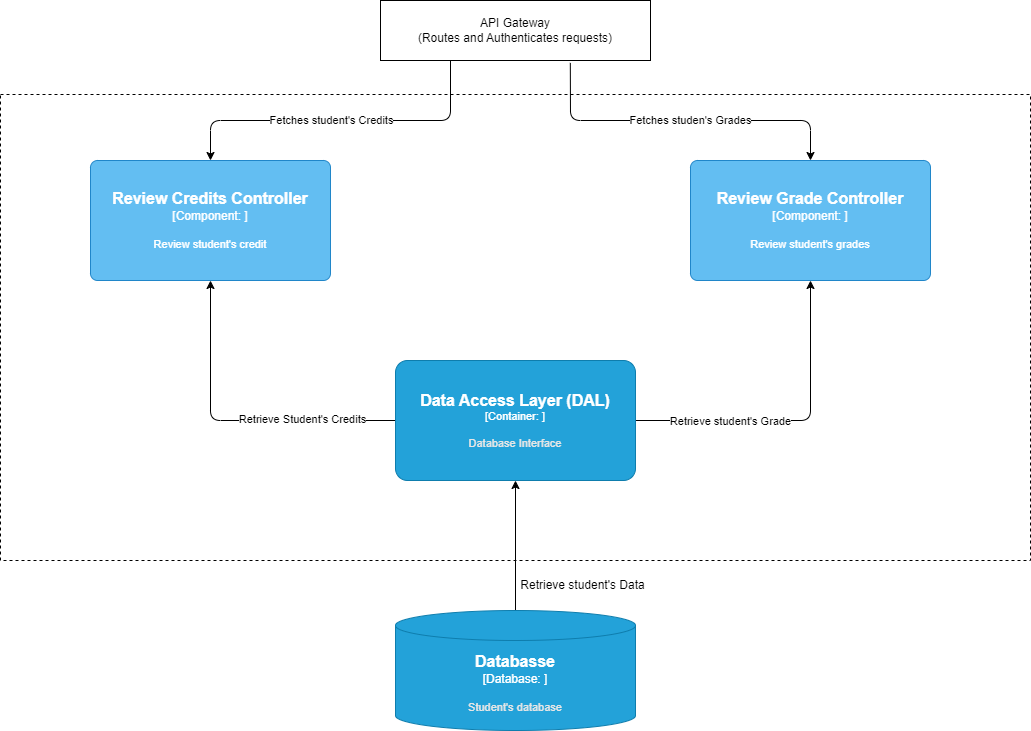

The diagram above was exported from draw.io. Its source (the exported page's mxGraphModel, read from the mxfile embedded in the PNG):
<mxGraphModel dx="1054" dy="491" grid="1" gridSize="10" guides="1" tooltips="1" connect="1" arrows="1" fold="1" page="1" pageScale="1" pageWidth="1169" pageHeight="827" background="#ffffff" math="0" shadow="0">
  <root>
    <mxCell id="0" />
    <mxCell id="1" parent="0" />
    <mxCell id="5" value="" style="rounded=0;whiteSpace=wrap;html=1;fillColor=none;dashed=1;" parent="1" vertex="1">
      <mxGeometry x="70" y="134" width="1030" height="466" as="geometry" />
    </mxCell>
    <mxCell id="11" style="edgeStyle=none;html=1;entryX=0.5;entryY=0;entryDx=0;entryDy=0;entryPerimeter=0;exitX=0.703;exitY=1.04;exitDx=0;exitDy=0;exitPerimeter=0;" parent="1" source="3" target="7" edge="1">
      <mxGeometry relative="1" as="geometry">
        <mxPoint x="640" y="110" as="sourcePoint" />
        <Array as="points">
          <mxPoint x="640" y="160" />
          <mxPoint x="880" y="160" />
        </Array>
      </mxGeometry>
    </mxCell>
    <mxCell id="16" value="Fetches studen's Grades" style="edgeLabel;html=1;align=center;verticalAlign=middle;resizable=0;points=[];" parent="11" vertex="1" connectable="0">
      <mxGeometry x="-0.4455" y="2" relative="1" as="geometry">
        <mxPoint x="83" y="1" as="offset" />
      </mxGeometry>
    </mxCell>
    <mxCell id="12" style="edgeStyle=none;html=1;entryX=0.5;entryY=0;entryDx=0;entryDy=0;entryPerimeter=0;" parent="1" target="6" edge="1">
      <mxGeometry relative="1" as="geometry">
        <mxPoint x="520" y="100" as="sourcePoint" />
        <Array as="points">
          <mxPoint x="520" y="160" />
          <mxPoint x="280" y="160" />
        </Array>
      </mxGeometry>
    </mxCell>
    <mxCell id="15" value="Fetches student's Credits" style="edgeLabel;html=1;align=center;verticalAlign=middle;resizable=0;points=[];" parent="12" vertex="1" connectable="0">
      <mxGeometry x="0.2882" relative="1" as="geometry">
        <mxPoint x="39" y="-1" as="offset" />
      </mxGeometry>
    </mxCell>
    <mxCell id="3" value="API Gateway&lt;br&gt;(Routes and Authenticates requests)" style="rounded=0;whiteSpace=wrap;html=1;fillColor=none;" parent="1" vertex="1">
      <mxGeometry x="450" y="40" width="270" height="60" as="geometry" />
    </mxCell>
    <mxCell id="10" style="edgeStyle=none;html=1;entryX=0;entryY=0.5;entryDx=0;entryDy=0;entryPerimeter=0;startArrow=classic;startFill=1;endArrow=none;endFill=0;" parent="1" source="6" target="8" edge="1">
      <mxGeometry relative="1" as="geometry">
        <Array as="points">
          <mxPoint x="280" y="460" />
        </Array>
      </mxGeometry>
    </mxCell>
    <mxCell id="18" value="Retrieve Student's Credits" style="edgeLabel;html=1;align=center;verticalAlign=middle;resizable=0;points=[];" parent="10" vertex="1" connectable="0">
      <mxGeometry x="0.1138" y="2" relative="1" as="geometry">
        <mxPoint x="50" as="offset" />
      </mxGeometry>
    </mxCell>
    <object placeholders="1" c4Name="Review Credits Controller" c4Type="Component" c4Technology="" c4Description="Review student's credit" label="&lt;font style=&quot;font-size: 16px&quot;&gt;&lt;b&gt;%c4Name%&lt;/b&gt;&lt;/font&gt;&lt;div&gt;[%c4Type%: %c4Technology%]&lt;/div&gt;&lt;br&gt;&lt;div&gt;&lt;font style=&quot;font-size: 11px&quot;&gt;%c4Description%&lt;/font&gt;&lt;/div&gt;" id="6">
      <mxCell style="rounded=1;whiteSpace=wrap;html=1;labelBackgroundColor=none;fillColor=#63BEF2;fontColor=#ffffff;align=center;arcSize=6;strokeColor=#2086C9;metaEdit=1;resizable=0;points=[[0.25,0,0],[0.5,0,0],[0.75,0,0],[1,0.25,0],[1,0.5,0],[1,0.75,0],[0.75,1,0],[0.5,1,0],[0.25,1,0],[0,0.75,0],[0,0.5,0],[0,0.25,0]];" parent="1" vertex="1">
        <mxGeometry x="160" y="200" width="240" height="120" as="geometry" />
      </mxCell>
    </object>
    <mxCell id="9" style="edgeStyle=none;html=1;entryX=1;entryY=0.5;entryDx=0;entryDy=0;entryPerimeter=0;startArrow=classic;startFill=1;endArrow=none;endFill=0;" parent="1" source="7" target="8" edge="1">
      <mxGeometry relative="1" as="geometry">
        <Array as="points">
          <mxPoint x="880" y="460" />
        </Array>
      </mxGeometry>
    </mxCell>
    <mxCell id="17" value="Retrieve student's Grade" style="edgeLabel;html=1;align=center;verticalAlign=middle;resizable=0;points=[];" parent="9" vertex="1" connectable="0">
      <mxGeometry x="0.6571" y="-1" relative="1" as="geometry">
        <mxPoint x="40" y="1" as="offset" />
      </mxGeometry>
    </mxCell>
    <object placeholders="1" c4Name="Review Grade Controller" c4Type="Component" c4Technology="" c4Description="Review student's grades" label="&lt;font style=&quot;font-size: 16px&quot;&gt;&lt;b&gt;%c4Name%&lt;/b&gt;&lt;/font&gt;&lt;div&gt;[%c4Type%: %c4Technology%]&lt;/div&gt;&lt;br&gt;&lt;div&gt;&lt;font style=&quot;font-size: 11px&quot;&gt;%c4Description%&lt;/font&gt;&lt;/div&gt;" id="7">
      <mxCell style="rounded=1;whiteSpace=wrap;html=1;labelBackgroundColor=none;fillColor=#63BEF2;fontColor=#ffffff;align=center;arcSize=6;strokeColor=#2086C9;metaEdit=1;resizable=0;points=[[0.25,0,0],[0.5,0,0],[0.75,0,0],[1,0.25,0],[1,0.5,0],[1,0.75,0],[0.75,1,0],[0.5,1,0],[0.25,1,0],[0,0.75,0],[0,0.5,0],[0,0.25,0]];" parent="1" vertex="1">
        <mxGeometry x="760" y="200" width="240" height="120" as="geometry" />
      </mxCell>
    </object>
    <mxCell id="20" style="edgeStyle=none;html=1;entryX=0.5;entryY=0;entryDx=0;entryDy=0;entryPerimeter=0;startArrow=classic;startFill=1;endArrow=none;endFill=0;" parent="1" source="8" target="19" edge="1">
      <mxGeometry relative="1" as="geometry" />
    </mxCell>
    <object placeholders="1" c4Name="Data Access Layer (DAL)" c4Type="Container" c4Technology="" c4Description="Database Interface" label="&lt;font style=&quot;font-size: 16px&quot;&gt;&lt;b&gt;%c4Name%&lt;/b&gt;&lt;/font&gt;&lt;div&gt;[%c4Type%: %c4Technology%]&lt;/div&gt;&lt;br&gt;&lt;div&gt;&lt;font style=&quot;font-size: 11px&quot;&gt;&lt;font color=&quot;#E6E6E6&quot;&gt;%c4Description%&lt;/font&gt;&lt;/div&gt;" id="8">
      <mxCell style="rounded=1;whiteSpace=wrap;html=1;fontSize=11;labelBackgroundColor=none;fillColor=#23A2D9;fontColor=#ffffff;align=center;arcSize=10;strokeColor=#0E7DAD;metaEdit=1;resizable=0;points=[[0.25,0,0],[0.5,0,0],[0.75,0,0],[1,0.25,0],[1,0.5,0],[1,0.75,0],[0.75,1,0],[0.5,1,0],[0.25,1,0],[0,0.75,0],[0,0.5,0],[0,0.25,0]];" parent="1" vertex="1">
        <mxGeometry x="465" y="400" width="240" height="120" as="geometry" />
      </mxCell>
    </object>
    <object placeholders="1" c4Type="Databasse" c4Container="Database" c4Technology="" c4Description="Student's database" label="&lt;font style=&quot;font-size: 16px&quot;&gt;&lt;b&gt;%c4Type%&lt;/b&gt;&lt;/font&gt;&lt;div&gt;[%c4Container%:&amp;nbsp;%c4Technology%]&lt;/div&gt;&lt;br&gt;&lt;div&gt;&lt;font style=&quot;font-size: 11px&quot;&gt;&lt;font color=&quot;#E6E6E6&quot;&gt;%c4Description%&lt;/font&gt;&lt;/div&gt;" id="19">
      <mxCell style="shape=cylinder3;size=15;whiteSpace=wrap;html=1;boundedLbl=1;rounded=0;labelBackgroundColor=none;fillColor=#23A2D9;fontSize=12;fontColor=#ffffff;align=center;strokeColor=#0E7DAD;metaEdit=1;points=[[0.5,0,0],[1,0.25,0],[1,0.5,0],[1,0.75,0],[0.5,1,0],[0,0.75,0],[0,0.5,0],[0,0.25,0]];resizable=0;" parent="1" vertex="1">
        <mxGeometry x="465" y="650" width="240" height="120" as="geometry" />
      </mxCell>
    </object>
    <mxCell id="21" value="Retrieve student's Data" style="text;html=1;strokeColor=none;fillColor=none;align=center;verticalAlign=middle;whiteSpace=wrap;rounded=0;" parent="1" vertex="1">
      <mxGeometry x="585" y="610" width="135" height="30" as="geometry" />
    </mxCell>
  </root>
</mxGraphModel>